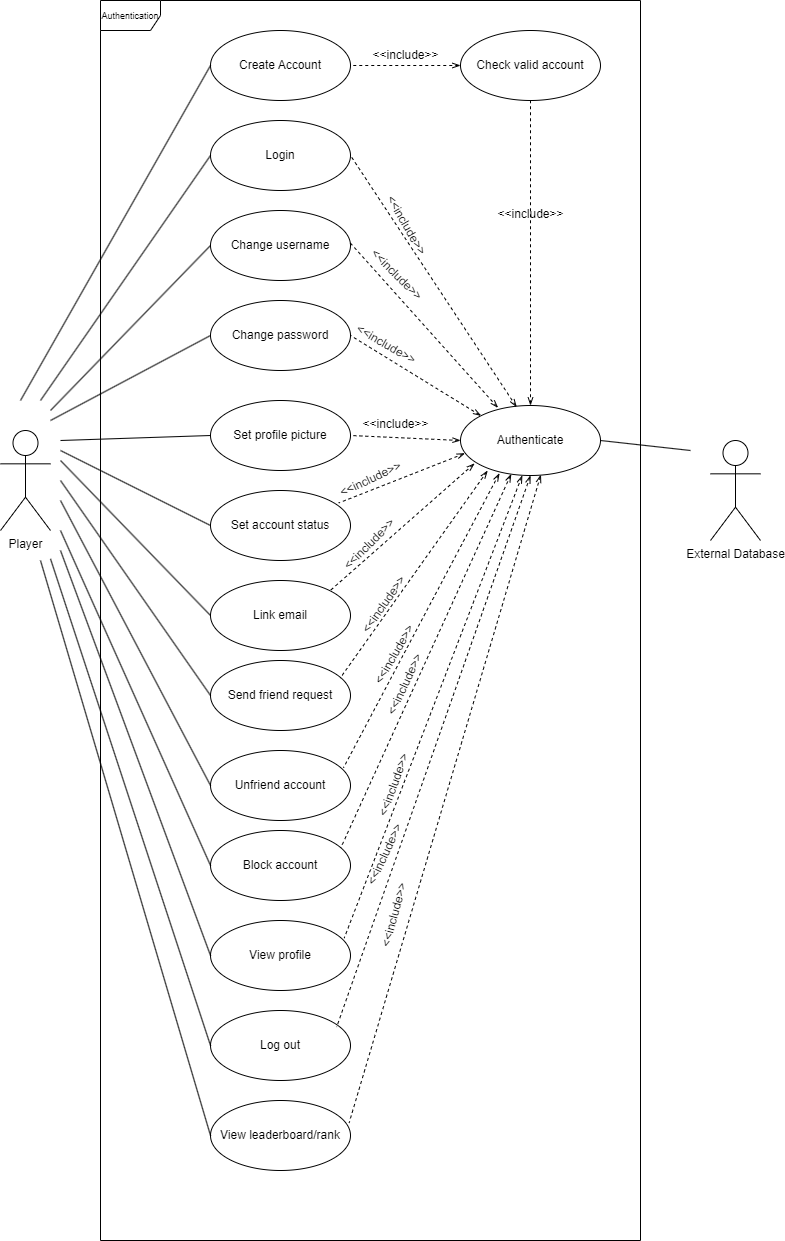

The diagram above was exported from draw.io. Its source (the exported page's mxGraphModel, read from the mxfile embedded in the PNG):
<mxGraphModel dx="1195" dy="703" grid="1" gridSize="10" guides="1" tooltips="1" connect="1" arrows="1" fold="1" page="1" pageScale="1" pageWidth="850" pageHeight="1100" math="0" shadow="0">
  <root>
    <mxCell id="0" />
    <mxCell id="1" parent="0" />
    <mxCell id="DH7G0Xi2v5RanFEKn8wP-1" value="&lt;font style=&quot;font-size: 9px;&quot;&gt;Authentication&lt;/font&gt;" style="shape=umlFrame;whiteSpace=wrap;html=1;pointerEvents=0;" vertex="1" parent="1">
      <mxGeometry x="130" y="210" width="540" height="1240" as="geometry" />
    </mxCell>
    <mxCell id="DH7G0Xi2v5RanFEKn8wP-4" value="Player" style="shape=umlActor;verticalLabelPosition=bottom;verticalAlign=top;html=1;" vertex="1" parent="1">
      <mxGeometry x="30" y="640" width="50" height="100" as="geometry" />
    </mxCell>
    <mxCell id="DH7G0Xi2v5RanFEKn8wP-5" value="Create Account" style="ellipse;whiteSpace=wrap;html=1;" vertex="1" parent="1">
      <mxGeometry x="240" y="240" width="140" height="70" as="geometry" />
    </mxCell>
    <mxCell id="DH7G0Xi2v5RanFEKn8wP-6" value="" style="endArrow=none;html=1;rounded=0;entryX=0;entryY=0.5;entryDx=0;entryDy=0;" edge="1" parent="1" target="DH7G0Xi2v5RanFEKn8wP-5">
      <mxGeometry width="50" height="50" relative="1" as="geometry">
        <mxPoint x="50" y="610" as="sourcePoint" />
        <mxPoint x="140" y="260" as="targetPoint" />
      </mxGeometry>
    </mxCell>
    <mxCell id="DH7G0Xi2v5RanFEKn8wP-7" value="Login" style="ellipse;whiteSpace=wrap;html=1;" vertex="1" parent="1">
      <mxGeometry x="240" y="330" width="140" height="70" as="geometry" />
    </mxCell>
    <mxCell id="DH7G0Xi2v5RanFEKn8wP-8" value="Change username" style="ellipse;whiteSpace=wrap;html=1;" vertex="1" parent="1">
      <mxGeometry x="240" y="420" width="140" height="70" as="geometry" />
    </mxCell>
    <mxCell id="DH7G0Xi2v5RanFEKn8wP-9" value="Change password" style="ellipse;whiteSpace=wrap;html=1;" vertex="1" parent="1">
      <mxGeometry x="240" y="510" width="140" height="70" as="geometry" />
    </mxCell>
    <mxCell id="DH7G0Xi2v5RanFEKn8wP-10" value="Set profile picture" style="ellipse;whiteSpace=wrap;html=1;" vertex="1" parent="1">
      <mxGeometry x="240" y="610" width="140" height="70" as="geometry" />
    </mxCell>
    <mxCell id="DH7G0Xi2v5RanFEKn8wP-12" value="Set account status" style="ellipse;whiteSpace=wrap;html=1;" vertex="1" parent="1">
      <mxGeometry x="240" y="700" width="140" height="70" as="geometry" />
    </mxCell>
    <mxCell id="DH7G0Xi2v5RanFEKn8wP-13" value="Link email" style="ellipse;whiteSpace=wrap;html=1;" vertex="1" parent="1">
      <mxGeometry x="240" y="790" width="140" height="70" as="geometry" />
    </mxCell>
    <mxCell id="DH7G0Xi2v5RanFEKn8wP-14" value="Send friend request" style="ellipse;whiteSpace=wrap;html=1;" vertex="1" parent="1">
      <mxGeometry x="240" y="870" width="140" height="70" as="geometry" />
    </mxCell>
    <mxCell id="DH7G0Xi2v5RanFEKn8wP-15" value="View profile" style="ellipse;whiteSpace=wrap;html=1;" vertex="1" parent="1">
      <mxGeometry x="240" y="1130" width="140" height="70" as="geometry" />
    </mxCell>
    <mxCell id="DH7G0Xi2v5RanFEKn8wP-16" value="Unfriend account" style="ellipse;whiteSpace=wrap;html=1;" vertex="1" parent="1">
      <mxGeometry x="240" y="960" width="140" height="70" as="geometry" />
    </mxCell>
    <mxCell id="DH7G0Xi2v5RanFEKn8wP-17" value="Block account" style="ellipse;whiteSpace=wrap;html=1;" vertex="1" parent="1">
      <mxGeometry x="240" y="1040" width="140" height="70" as="geometry" />
    </mxCell>
    <mxCell id="DH7G0Xi2v5RanFEKn8wP-18" value="Log out" style="ellipse;whiteSpace=wrap;html=1;" vertex="1" parent="1">
      <mxGeometry x="240" y="1220" width="140" height="70" as="geometry" />
    </mxCell>
    <mxCell id="DH7G0Xi2v5RanFEKn8wP-19" value="View leaderboard/rank" style="ellipse;whiteSpace=wrap;html=1;" vertex="1" parent="1">
      <mxGeometry x="240" y="1310" width="140" height="70" as="geometry" />
    </mxCell>
    <mxCell id="DH7G0Xi2v5RanFEKn8wP-20" value="Authenticate" style="ellipse;whiteSpace=wrap;html=1;" vertex="1" parent="1">
      <mxGeometry x="490" y="615" width="140" height="70" as="geometry" />
    </mxCell>
    <mxCell id="DH7G0Xi2v5RanFEKn8wP-24" value="" style="endArrow=none;html=1;rounded=0;entryX=0;entryY=0.5;entryDx=0;entryDy=0;" edge="1" parent="1" target="DH7G0Xi2v5RanFEKn8wP-7">
      <mxGeometry width="50" height="50" relative="1" as="geometry">
        <mxPoint x="70" y="610" as="sourcePoint" />
        <mxPoint x="160" y="570" as="targetPoint" />
      </mxGeometry>
    </mxCell>
    <mxCell id="DH7G0Xi2v5RanFEKn8wP-25" value="" style="endArrow=none;html=1;rounded=0;entryX=0;entryY=0.5;entryDx=0;entryDy=0;" edge="1" parent="1" target="DH7G0Xi2v5RanFEKn8wP-8">
      <mxGeometry width="50" height="50" relative="1" as="geometry">
        <mxPoint x="80" y="620" as="sourcePoint" />
        <mxPoint x="230" y="490" as="targetPoint" />
      </mxGeometry>
    </mxCell>
    <mxCell id="DH7G0Xi2v5RanFEKn8wP-26" value="" style="endArrow=none;html=1;rounded=0;entryX=0;entryY=0.5;entryDx=0;entryDy=0;" edge="1" parent="1" target="DH7G0Xi2v5RanFEKn8wP-9">
      <mxGeometry width="50" height="50" relative="1" as="geometry">
        <mxPoint x="80" y="630" as="sourcePoint" />
        <mxPoint x="240" y="550" as="targetPoint" />
      </mxGeometry>
    </mxCell>
    <mxCell id="DH7G0Xi2v5RanFEKn8wP-27" value="" style="endArrow=none;html=1;rounded=0;entryX=0;entryY=0.5;entryDx=0;entryDy=0;" edge="1" parent="1" target="DH7G0Xi2v5RanFEKn8wP-10">
      <mxGeometry width="50" height="50" relative="1" as="geometry">
        <mxPoint x="90" y="650" as="sourcePoint" />
        <mxPoint x="200" y="630" as="targetPoint" />
      </mxGeometry>
    </mxCell>
    <mxCell id="DH7G0Xi2v5RanFEKn8wP-28" value="" style="endArrow=none;html=1;rounded=0;entryX=0;entryY=0.5;entryDx=0;entryDy=0;" edge="1" parent="1" target="DH7G0Xi2v5RanFEKn8wP-12">
      <mxGeometry width="50" height="50" relative="1" as="geometry">
        <mxPoint x="90" y="660" as="sourcePoint" />
        <mxPoint x="200" y="690" as="targetPoint" />
      </mxGeometry>
    </mxCell>
    <mxCell id="DH7G0Xi2v5RanFEKn8wP-29" value="" style="endArrow=none;html=1;rounded=0;entryX=0;entryY=0.5;entryDx=0;entryDy=0;" edge="1" parent="1" target="DH7G0Xi2v5RanFEKn8wP-13">
      <mxGeometry width="50" height="50" relative="1" as="geometry">
        <mxPoint x="90" y="670" as="sourcePoint" />
        <mxPoint x="190" y="760" as="targetPoint" />
      </mxGeometry>
    </mxCell>
    <mxCell id="DH7G0Xi2v5RanFEKn8wP-30" value="" style="endArrow=none;html=1;rounded=0;entryX=0;entryY=0.5;entryDx=0;entryDy=0;" edge="1" parent="1" target="DH7G0Xi2v5RanFEKn8wP-14">
      <mxGeometry width="50" height="50" relative="1" as="geometry">
        <mxPoint x="90" y="690" as="sourcePoint" />
        <mxPoint x="230" y="900" as="targetPoint" />
      </mxGeometry>
    </mxCell>
    <mxCell id="DH7G0Xi2v5RanFEKn8wP-31" value="" style="endArrow=none;html=1;rounded=0;entryX=0;entryY=0.5;entryDx=0;entryDy=0;" edge="1" parent="1" target="DH7G0Xi2v5RanFEKn8wP-16">
      <mxGeometry width="50" height="50" relative="1" as="geometry">
        <mxPoint x="90" y="710" as="sourcePoint" />
        <mxPoint x="150" y="940" as="targetPoint" />
      </mxGeometry>
    </mxCell>
    <mxCell id="DH7G0Xi2v5RanFEKn8wP-32" value="" style="endArrow=none;html=1;rounded=0;entryX=0;entryY=0.5;entryDx=0;entryDy=0;" edge="1" parent="1" target="DH7G0Xi2v5RanFEKn8wP-17">
      <mxGeometry width="50" height="50" relative="1" as="geometry">
        <mxPoint x="90" y="740" as="sourcePoint" />
        <mxPoint x="170" y="1070" as="targetPoint" />
      </mxGeometry>
    </mxCell>
    <mxCell id="DH7G0Xi2v5RanFEKn8wP-33" value="" style="endArrow=none;html=1;rounded=0;entryX=0;entryY=0.5;entryDx=0;entryDy=0;" edge="1" parent="1" target="DH7G0Xi2v5RanFEKn8wP-15">
      <mxGeometry width="50" height="50" relative="1" as="geometry">
        <mxPoint x="90" y="760" as="sourcePoint" />
        <mxPoint x="130" y="1160" as="targetPoint" />
      </mxGeometry>
    </mxCell>
    <mxCell id="DH7G0Xi2v5RanFEKn8wP-34" value="" style="endArrow=none;html=1;rounded=0;entryX=0;entryY=0.5;entryDx=0;entryDy=0;" edge="1" parent="1" target="DH7G0Xi2v5RanFEKn8wP-18">
      <mxGeometry width="50" height="50" relative="1" as="geometry">
        <mxPoint x="80" y="768.3333333333334" as="sourcePoint" />
        <mxPoint x="170" y="1130" as="targetPoint" />
      </mxGeometry>
    </mxCell>
    <mxCell id="DH7G0Xi2v5RanFEKn8wP-35" value="" style="endArrow=none;html=1;rounded=0;entryX=0;entryY=0.5;entryDx=0;entryDy=0;" edge="1" parent="1" target="DH7G0Xi2v5RanFEKn8wP-19">
      <mxGeometry width="50" height="50" relative="1" as="geometry">
        <mxPoint x="70" y="770" as="sourcePoint" />
        <mxPoint x="230" y="1320" as="targetPoint" />
      </mxGeometry>
    </mxCell>
    <mxCell id="DH7G0Xi2v5RanFEKn8wP-37" value="Check valid account" style="ellipse;whiteSpace=wrap;html=1;" vertex="1" parent="1">
      <mxGeometry x="490" y="240" width="140" height="70" as="geometry" />
    </mxCell>
    <mxCell id="DH7G0Xi2v5RanFEKn8wP-38" value="" style="endArrow=none;html=1;rounded=0;exitX=0;exitY=0.5;exitDx=0;exitDy=0;dashed=1;startArrow=openThin;startFill=0;entryX=1;entryY=0.5;entryDx=0;entryDy=0;" edge="1" parent="1" source="DH7G0Xi2v5RanFEKn8wP-37" target="DH7G0Xi2v5RanFEKn8wP-5">
      <mxGeometry width="50" height="50" relative="1" as="geometry">
        <mxPoint x="460" y="410" as="sourcePoint" />
        <mxPoint x="510" y="360" as="targetPoint" />
      </mxGeometry>
    </mxCell>
    <mxCell id="DH7G0Xi2v5RanFEKn8wP-39" value="&amp;lt;&amp;lt;include&amp;gt;&amp;gt;" style="text;html=1;align=center;verticalAlign=middle;resizable=0;points=[];autosize=1;strokeColor=none;fillColor=none;" vertex="1" parent="1">
      <mxGeometry x="390" y="250" width="90" height="30" as="geometry" />
    </mxCell>
    <mxCell id="DH7G0Xi2v5RanFEKn8wP-40" value="" style="endArrow=none;html=1;rounded=0;entryX=0.5;entryY=1;entryDx=0;entryDy=0;exitX=0.5;exitY=0;exitDx=0;exitDy=0;dashed=1;startArrow=openThin;startFill=0;" edge="1" parent="1" source="DH7G0Xi2v5RanFEKn8wP-20" target="DH7G0Xi2v5RanFEKn8wP-37">
      <mxGeometry width="50" height="50" relative="1" as="geometry">
        <mxPoint x="540" y="400" as="sourcePoint" />
        <mxPoint x="590" y="350" as="targetPoint" />
      </mxGeometry>
    </mxCell>
    <mxCell id="DH7G0Xi2v5RanFEKn8wP-41" value="External Database" style="shape=umlActor;verticalLabelPosition=bottom;verticalAlign=top;html=1;" vertex="1" parent="1">
      <mxGeometry x="740" y="650" width="50" height="100" as="geometry" />
    </mxCell>
    <mxCell id="DH7G0Xi2v5RanFEKn8wP-42" value="&amp;lt;&amp;lt;include&amp;gt;&amp;gt;" style="text;html=1;align=center;verticalAlign=top;resizable=0;points=[];autosize=1;strokeColor=none;fillColor=none;rotation=0;" vertex="1" parent="1">
      <mxGeometry x="515" y="410" width="90" height="30" as="geometry" />
    </mxCell>
    <mxCell id="DH7G0Xi2v5RanFEKn8wP-44" value="" style="endArrow=none;html=1;rounded=0;entryX=1;entryY=0.5;entryDx=0;entryDy=0;exitX=0.401;exitY=0.023;exitDx=0;exitDy=0;dashed=1;startArrow=openThin;startFill=0;exitPerimeter=0;" edge="1" parent="1" source="DH7G0Xi2v5RanFEKn8wP-20" target="DH7G0Xi2v5RanFEKn8wP-7">
      <mxGeometry width="50" height="50" relative="1" as="geometry">
        <mxPoint x="515" y="615" as="sourcePoint" />
        <mxPoint x="515" y="310" as="targetPoint" />
      </mxGeometry>
    </mxCell>
    <mxCell id="DH7G0Xi2v5RanFEKn8wP-45" value="" style="endArrow=none;html=1;rounded=0;entryX=0.985;entryY=0.434;entryDx=0;entryDy=0;exitX=0.268;exitY=0.033;exitDx=0;exitDy=0;dashed=1;startArrow=openThin;startFill=0;exitPerimeter=0;entryPerimeter=0;" edge="1" parent="1" source="DH7G0Xi2v5RanFEKn8wP-20" target="DH7G0Xi2v5RanFEKn8wP-8">
      <mxGeometry width="50" height="50" relative="1" as="geometry">
        <mxPoint x="546" y="712" as="sourcePoint" />
        <mxPoint x="380" y="460" as="targetPoint" />
      </mxGeometry>
    </mxCell>
    <mxCell id="DH7G0Xi2v5RanFEKn8wP-46" value="" style="endArrow=none;html=1;rounded=0;entryX=1;entryY=0.5;entryDx=0;entryDy=0;exitX=0;exitY=0;exitDx=0;exitDy=0;dashed=1;startArrow=openThin;startFill=0;" edge="1" parent="1" source="DH7G0Xi2v5RanFEKn8wP-20" target="DH7G0Xi2v5RanFEKn8wP-9">
      <mxGeometry width="50" height="50" relative="1" as="geometry">
        <mxPoint x="530" y="717" as="sourcePoint" />
        <mxPoint x="380" y="550" as="targetPoint" />
      </mxGeometry>
    </mxCell>
    <mxCell id="DH7G0Xi2v5RanFEKn8wP-47" value="" style="endArrow=none;html=1;rounded=0;entryX=1;entryY=0.5;entryDx=0;entryDy=0;exitX=0;exitY=0.5;exitDx=0;exitDy=0;dashed=1;startArrow=openThin;startFill=0;" edge="1" parent="1" source="DH7G0Xi2v5RanFEKn8wP-20" target="DH7G0Xi2v5RanFEKn8wP-10">
      <mxGeometry width="50" height="50" relative="1" as="geometry">
        <mxPoint x="550" y="728.5" as="sourcePoint" />
        <mxPoint x="400" y="561.5" as="targetPoint" />
      </mxGeometry>
    </mxCell>
    <mxCell id="DH7G0Xi2v5RanFEKn8wP-48" value="" style="endArrow=none;html=1;rounded=0;entryX=0.916;entryY=0.178;entryDx=0;entryDy=0;exitX=0.032;exitY=0.683;exitDx=0;exitDy=0;dashed=1;startArrow=openThin;startFill=0;entryPerimeter=0;exitPerimeter=0;" edge="1" parent="1" source="DH7G0Xi2v5RanFEKn8wP-20" target="DH7G0Xi2v5RanFEKn8wP-12">
      <mxGeometry width="50" height="50" relative="1" as="geometry">
        <mxPoint x="500" y="660" as="sourcePoint" />
        <mxPoint x="390" y="655" as="targetPoint" />
      </mxGeometry>
    </mxCell>
    <mxCell id="DH7G0Xi2v5RanFEKn8wP-49" value="" style="endArrow=none;html=1;rounded=0;entryX=1;entryY=0;entryDx=0;entryDy=0;exitX=0.032;exitY=0.683;exitDx=0;exitDy=0;dashed=1;startArrow=openThin;startFill=0;exitPerimeter=0;" edge="1" parent="1" target="DH7G0Xi2v5RanFEKn8wP-13">
      <mxGeometry width="50" height="50" relative="1" as="geometry">
        <mxPoint x="504" y="673" as="sourcePoint" />
        <mxPoint x="378" y="722" as="targetPoint" />
      </mxGeometry>
    </mxCell>
    <mxCell id="DH7G0Xi2v5RanFEKn8wP-50" value="" style="endArrow=none;html=1;rounded=0;entryX=0.926;entryY=0.252;entryDx=0;entryDy=0;exitX=0.194;exitY=0.93;exitDx=0;exitDy=0;dashed=1;startArrow=openThin;startFill=0;exitPerimeter=0;entryPerimeter=0;" edge="1" parent="1" source="DH7G0Xi2v5RanFEKn8wP-20" target="DH7G0Xi2v5RanFEKn8wP-14">
      <mxGeometry width="50" height="50" relative="1" as="geometry">
        <mxPoint x="514" y="683" as="sourcePoint" />
        <mxPoint x="370" y="810" as="targetPoint" />
      </mxGeometry>
    </mxCell>
    <mxCell id="DH7G0Xi2v5RanFEKn8wP-51" value="" style="endArrow=none;html=1;rounded=0;entryX=0.95;entryY=0.247;entryDx=0;entryDy=0;exitX=0.278;exitY=0.969;exitDx=0;exitDy=0;dashed=1;startArrow=openThin;startFill=0;exitPerimeter=0;entryPerimeter=0;" edge="1" parent="1" source="DH7G0Xi2v5RanFEKn8wP-20" target="DH7G0Xi2v5RanFEKn8wP-16">
      <mxGeometry width="50" height="50" relative="1" as="geometry">
        <mxPoint x="527" y="690" as="sourcePoint" />
        <mxPoint x="380" y="898" as="targetPoint" />
      </mxGeometry>
    </mxCell>
    <mxCell id="DH7G0Xi2v5RanFEKn8wP-52" value="" style="endArrow=none;html=1;rounded=0;entryX=0.931;entryY=0.247;entryDx=0;entryDy=0;exitX=0.362;exitY=0.979;exitDx=0;exitDy=0;dashed=1;startArrow=openThin;startFill=0;exitPerimeter=0;entryPerimeter=0;" edge="1" parent="1" source="DH7G0Xi2v5RanFEKn8wP-20" target="DH7G0Xi2v5RanFEKn8wP-17">
      <mxGeometry width="50" height="50" relative="1" as="geometry">
        <mxPoint x="546" y="770" as="sourcePoint" />
        <mxPoint x="390" y="1064" as="targetPoint" />
      </mxGeometry>
    </mxCell>
    <mxCell id="DH7G0Xi2v5RanFEKn8wP-53" value="" style="endArrow=none;html=1;rounded=0;entryX=0.955;entryY=0.252;entryDx=0;entryDy=0;exitX=0.441;exitY=0.999;exitDx=0;exitDy=0;dashed=1;startArrow=openThin;startFill=0;exitPerimeter=0;entryPerimeter=0;" edge="1" parent="1" source="DH7G0Xi2v5RanFEKn8wP-20" target="DH7G0Xi2v5RanFEKn8wP-15">
      <mxGeometry width="50" height="50" relative="1" as="geometry">
        <mxPoint x="551" y="694" as="sourcePoint" />
        <mxPoint x="380" y="1067" as="targetPoint" />
      </mxGeometry>
    </mxCell>
    <mxCell id="DH7G0Xi2v5RanFEKn8wP-54" value="" style="endArrow=none;html=1;rounded=0;entryX=0.901;entryY=0.237;entryDx=0;entryDy=0;exitX=0.5;exitY=1;exitDx=0;exitDy=0;dashed=1;startArrow=openThin;startFill=0;entryPerimeter=0;" edge="1" parent="1" source="DH7G0Xi2v5RanFEKn8wP-20" target="DH7G0Xi2v5RanFEKn8wP-18">
      <mxGeometry width="50" height="50" relative="1" as="geometry">
        <mxPoint x="568" y="750" as="sourcePoint" />
        <mxPoint x="390" y="1213" as="targetPoint" />
      </mxGeometry>
    </mxCell>
    <mxCell id="DH7G0Xi2v5RanFEKn8wP-55" value="" style="endArrow=none;html=1;rounded=0;entryX=0.99;entryY=0.321;entryDx=0;entryDy=0;exitX=0.574;exitY=0.989;exitDx=0;exitDy=0;dashed=1;startArrow=openThin;startFill=0;entryPerimeter=0;exitPerimeter=0;" edge="1" parent="1" source="DH7G0Xi2v5RanFEKn8wP-20" target="DH7G0Xi2v5RanFEKn8wP-19">
      <mxGeometry width="50" height="50" relative="1" as="geometry">
        <mxPoint x="619" y="750" as="sourcePoint" />
        <mxPoint x="425" y="1302" as="targetPoint" />
      </mxGeometry>
    </mxCell>
    <mxCell id="DH7G0Xi2v5RanFEKn8wP-56" value="&amp;lt;&amp;lt;include&amp;gt;&amp;gt;" style="text;html=1;align=center;verticalAlign=top;resizable=0;points=[];autosize=1;strokeColor=none;fillColor=none;rotation=60;" vertex="1" parent="1">
      <mxGeometry x="390" y="420" width="90" height="30" as="geometry" />
    </mxCell>
    <mxCell id="DH7G0Xi2v5RanFEKn8wP-59" value="&amp;lt;&amp;lt;include&amp;gt;&amp;gt;" style="text;html=1;align=center;verticalAlign=top;resizable=0;points=[];autosize=1;strokeColor=none;fillColor=none;rotation=45;" vertex="1" parent="1">
      <mxGeometry x="380" y="470" width="90" height="30" as="geometry" />
    </mxCell>
    <mxCell id="DH7G0Xi2v5RanFEKn8wP-60" value="&amp;lt;&amp;lt;include&amp;gt;&amp;gt;" style="text;html=1;align=center;verticalAlign=top;resizable=0;points=[];autosize=1;strokeColor=none;fillColor=none;rotation=30;" vertex="1" parent="1">
      <mxGeometry x="370" y="540" width="90" height="30" as="geometry" />
    </mxCell>
    <mxCell id="DH7G0Xi2v5RanFEKn8wP-61" value="&amp;lt;&amp;lt;include&amp;gt;&amp;gt;" style="text;html=1;align=center;verticalAlign=top;resizable=0;points=[];autosize=1;strokeColor=none;fillColor=none;rotation=0;" vertex="1" parent="1">
      <mxGeometry x="380" y="620" width="90" height="30" as="geometry" />
    </mxCell>
    <mxCell id="DH7G0Xi2v5RanFEKn8wP-62" value="&amp;lt;&amp;lt;include&amp;gt;&amp;gt;" style="text;html=1;align=center;verticalAlign=top;resizable=0;points=[];autosize=1;strokeColor=none;fillColor=none;rotation=-25;" vertex="1" parent="1">
      <mxGeometry x="355" y="675" width="90" height="30" as="geometry" />
    </mxCell>
    <mxCell id="DH7G0Xi2v5RanFEKn8wP-63" value="&amp;lt;&amp;lt;include&amp;gt;&amp;gt;" style="text;html=1;align=center;verticalAlign=top;resizable=0;points=[];autosize=1;strokeColor=none;fillColor=none;rotation=-45;" vertex="1" parent="1">
      <mxGeometry x="355" y="740" width="90" height="30" as="geometry" />
    </mxCell>
    <mxCell id="DH7G0Xi2v5RanFEKn8wP-64" value="&amp;lt;&amp;lt;include&amp;gt;&amp;gt;" style="text;html=1;align=center;verticalAlign=top;resizable=0;points=[];autosize=1;strokeColor=none;fillColor=none;rotation=-55;" vertex="1" parent="1">
      <mxGeometry x="370" y="800" width="90" height="30" as="geometry" />
    </mxCell>
    <mxCell id="DH7G0Xi2v5RanFEKn8wP-65" value="&amp;lt;&amp;lt;include&amp;gt;&amp;gt;" style="text;html=1;align=center;verticalAlign=top;resizable=0;points=[];autosize=1;strokeColor=none;fillColor=none;rotation=-60;" vertex="1" parent="1">
      <mxGeometry x="380" y="850" width="90" height="30" as="geometry" />
    </mxCell>
    <mxCell id="DH7G0Xi2v5RanFEKn8wP-66" value="&amp;lt;&amp;lt;include&amp;gt;&amp;gt;" style="text;html=1;align=center;verticalAlign=top;resizable=0;points=[];autosize=1;strokeColor=none;fillColor=none;rotation=-65;" vertex="1" parent="1">
      <mxGeometry x="390" y="880" width="90" height="30" as="geometry" />
    </mxCell>
    <mxCell id="DH7G0Xi2v5RanFEKn8wP-67" value="&amp;lt;&amp;lt;include&amp;gt;&amp;gt;" style="text;html=1;align=center;verticalAlign=top;resizable=0;points=[];autosize=1;strokeColor=none;fillColor=none;rotation=-70;" vertex="1" parent="1">
      <mxGeometry x="380" y="980" width="90" height="30" as="geometry" />
    </mxCell>
    <mxCell id="DH7G0Xi2v5RanFEKn8wP-68" value="&amp;lt;&amp;lt;include&amp;gt;&amp;gt;" style="text;html=1;align=center;verticalAlign=top;resizable=0;points=[];autosize=1;strokeColor=none;fillColor=none;rotation=-65;" vertex="1" parent="1">
      <mxGeometry x="370" y="1050" width="90" height="30" as="geometry" />
    </mxCell>
    <mxCell id="DH7G0Xi2v5RanFEKn8wP-72" value="&amp;lt;&amp;lt;include&amp;gt;&amp;gt;" style="text;html=1;align=center;verticalAlign=top;resizable=0;points=[];autosize=1;strokeColor=none;fillColor=none;rotation=-75;" vertex="1" parent="1">
      <mxGeometry x="380" y="1110" width="90" height="30" as="geometry" />
    </mxCell>
    <mxCell id="DH7G0Xi2v5RanFEKn8wP-73" value="" style="endArrow=none;html=1;rounded=0;exitX=1;exitY=0.5;exitDx=0;exitDy=0;" edge="1" parent="1" source="DH7G0Xi2v5RanFEKn8wP-20">
      <mxGeometry width="50" height="50" relative="1" as="geometry">
        <mxPoint x="410" y="740" as="sourcePoint" />
        <mxPoint x="720" y="660" as="targetPoint" />
      </mxGeometry>
    </mxCell>
  </root>
</mxGraphModel>